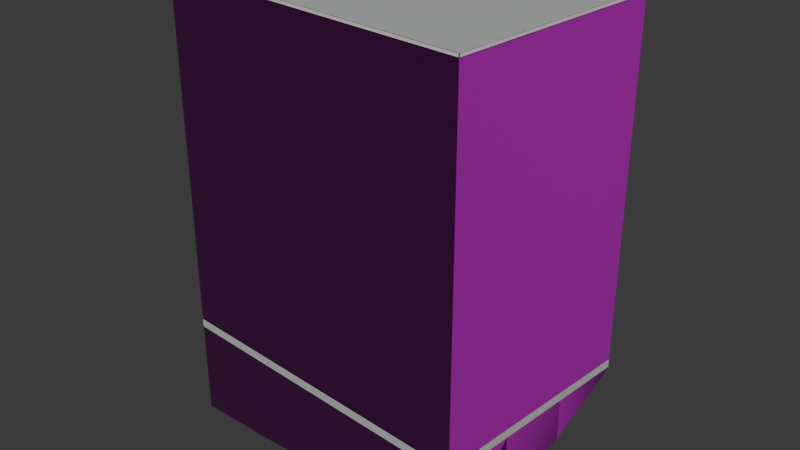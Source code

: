 # Source: osm-way-49379084.blend  (saved by Blender 5.2.45; exported with 4.5.12 LTS)
import bpy
from mathutils import Matrix  # noqa: F401  (used for matrix-valued properties, if any)

bpy.ops.wm.read_factory_settings(use_empty=True)
scene = bpy.context.scene
scene.name = 'Scene'

# ---- collections
col_collection = bpy.data.collections.new('Collection'); scene.collection.children.link(col_collection)

# ---- images (referenced by path relative to the original .blend; pixels are not part of the script)
import os
ASSET_DIR = os.environ.get("B2B_ASSET_DIR", "")  # directory of the original .blend (textures are referenced by path, not embedded)
HERE = os.path.dirname(os.path.abspath(__file__))  # packed textures are extracted next to this script under _unpacked/

def load_image(name, relpath, width, height, colorspace="sRGB"):
    """Load a texture the original file referenced (path relative to the .blend, or extracted next to this script)."""
    p = next((c for c in (os.path.join(HERE, relpath), os.path.join(ASSET_DIR, relpath)) if relpath and os.path.exists(c)), "")
    if p:
        img = bpy.data.images.load(p, check_existing=True)
        img.name = name
    else:  # same state as the original file: an image datablock whose file is absent (Cycles renders it pink)
        img = bpy.data.images.new(name, width, height)
        img.source = "FILE"
        img.filepath = "//" + (relpath or name)
    img.colorspace_settings.name = colorspace
    return img
img_plaster001_1k_jpg_color_jpg = load_image('Plaster001_1K-JPG_Color.jpg', 'Plaster001_1K-JPG_Color.jpg', 1024, 1024, 'sRGB')
img_plaster001_1k_jpg_normalgl_jpg = load_image('Plaster001_1K-JPG_NormalGL.jpg', 'Plaster001_1K-JPG_NormalGL.jpg', 1024, 1024, 'Non-Color')
img_plaster001_1k_jpg_roughness_jpg = load_image('Plaster001_1K-JPG_Roughness.jpg', 'Plaster001_1K-JPG_Roughness.jpg', 1024, 1024, 'Non-Color')
img_concrete034_1k_jpg_color_jpg = load_image('Concrete034_1K-JPG_Color.jpg', 'Concrete034_1K-JPG_Color.jpg', 1024, 1024, 'sRGB')
img_concrete034_1k_jpg_normalgl_jpg = load_image('Concrete034_1K-JPG_NormalGL.jpg', 'Concrete034_1K-JPG_NormalGL.jpg', 1024, 1024, 'Non-Color')
img_concrete034_1k_jpg_roughness_jpg = load_image('Concrete034_1K-JPG_Roughness.jpg', 'Concrete034_1K-JPG_Roughness.jpg', 1024, 1024, 'Non-Color')

# ---- materials (node trees are filled in below, after node groups)
mat_reality_aged_pale_plaster = bpy.data.materials.new('reality aged pale plaster')
mat_reality_concrete_plinth = bpy.data.materials.new('reality concrete plinth')
mat_reality_pale_aluminum_sill = bpy.data.materials.new('reality pale aluminum sill')
mat_reality_flat_weathered_roof = bpy.data.materials.new('reality flat weathered roof')
mat_building_foundation = bpy.data.materials.new('building foundation')

# ---- material node trees
mat_reality_aged_pale_plaster.use_nodes = True; mat_reality_aged_pale_plaster.node_tree.nodes.clear()
_N = mat_reality_aged_pale_plaster.node_tree.nodes; _L = mat_reality_aged_pale_plaster.node_tree.links
n0 = _N.new('ShaderNodeBsdfPrincipled'); n0.name = 'Principled BSDF'; n0.location = (-200, 100)
n0.inputs[10].default_value = 0.005
n1 = _N.new('ShaderNodeOutputMaterial'); n1.name = 'Material Output'; n1.location = (200, 100)
n2 = _N.new('ShaderNodeTexImage'); n2.name = 'Image Texture'; n2.location = (0, 0)
n2.image = img_plaster001_1k_jpg_color_jpg
n3 = _N.new('ShaderNodeTexCoord'); n3.name = 'Texture Coordinate'; n3.location = (0, 0)
n4 = _N.new('ShaderNodeMapping'); n4.name = 'Source physical UV scale'; n4.location = (0, 0)
n4.inputs[3].default_value = (3.0, 3.0, 1.0)
n5 = _N.new('ShaderNodeTexImage'); n5.name = 'Image Texture.001'; n5.location = (0, 0)
n5.image = img_plaster001_1k_jpg_normalgl_jpg
n6 = _N.new('ShaderNodeNormalMap'); n6.name = 'Normal Map'; n6.location = (0, 0)
n6.width = 160
n7 = _N.new('ShaderNodeTexImage'); n7.name = 'Image Texture.002'; n7.location = (0, 0)
n7.image = img_plaster001_1k_jpg_roughness_jpg
_L.new(n0.outputs[0], n1.inputs[0])
_L.new(n3.outputs[2], n4.inputs[0])
_L.new(n4.outputs[0], n2.inputs[0])
_L.new(n2.outputs[0], n0.inputs[0])
_L.new(n4.outputs[0], n5.inputs[0])
_L.new(n5.outputs[0], n6.inputs[1])
_L.new(n6.outputs[0], n0.inputs[5])
_L.new(n4.outputs[0], n7.inputs[0])
_L.new(n7.outputs[0], n0.inputs[2])
n1.is_active_output = True
mat_reality_concrete_plinth.use_nodes = True; mat_reality_concrete_plinth.node_tree.nodes.clear()
_N = mat_reality_concrete_plinth.node_tree.nodes; _L = mat_reality_concrete_plinth.node_tree.links
n0 = _N.new('ShaderNodeBsdfPrincipled'); n0.name = 'Principled BSDF'; n0.location = (-200, 100)
n0.inputs[0].default_value = (0.4549, 0.4941, 0.4549, 1.0)
n0.inputs[2].default_value = 0.83
n0.inputs[10].default_value = 0.005
n1 = _N.new('ShaderNodeOutputMaterial'); n1.name = 'Material Output'; n1.location = (200, 100)
_L.new(n0.outputs[0], n1.inputs[0])
n1.is_active_output = True
mat_reality_pale_aluminum_sill.use_nodes = True; mat_reality_pale_aluminum_sill.node_tree.nodes.clear()
_N = mat_reality_pale_aluminum_sill.node_tree.nodes; _L = mat_reality_pale_aluminum_sill.node_tree.links
n0 = _N.new('ShaderNodeBsdfPrincipled'); n0.name = 'Principled BSDF'; n0.location = (-200, 100)
n0.inputs[0].default_value = (0.6941, 0.7059, 0.6627, 1.0)
n0.inputs[2].default_value = 0.83
n0.inputs[10].default_value = 0.005
n1 = _N.new('ShaderNodeOutputMaterial'); n1.name = 'Material Output'; n1.location = (200, 100)
_L.new(n0.outputs[0], n1.inputs[0])
n1.is_active_output = True
mat_reality_flat_weathered_roof.use_nodes = True; mat_reality_flat_weathered_roof.node_tree.nodes.clear()
_N = mat_reality_flat_weathered_roof.node_tree.nodes; _L = mat_reality_flat_weathered_roof.node_tree.links
n0 = _N.new('ShaderNodeBsdfPrincipled'); n0.name = 'Principled BSDF'; n0.location = (-200, 100)
n0.inputs[0].default_value = (0.451, 0.4745, 0.4549, 1.0)
n0.inputs[2].default_value = 0.83
n0.inputs[10].default_value = 0.005
n1 = _N.new('ShaderNodeOutputMaterial'); n1.name = 'Material Output'; n1.location = (200, 100)
_L.new(n0.outputs[0], n1.inputs[0])
n1.is_active_output = True
mat_building_foundation.use_nodes = True; mat_building_foundation.node_tree.nodes.clear()
_N = mat_building_foundation.node_tree.nodes; _L = mat_building_foundation.node_tree.links
n0 = _N.new('ShaderNodeBsdfPrincipled'); n0.name = 'Principled BSDF'; n0.location = (-200, 100)
n0.inputs[10].default_value = 0.005
n1 = _N.new('ShaderNodeOutputMaterial'); n1.name = 'Material Output'; n1.location = (200, 100)
n2 = _N.new('ShaderNodeTexImage'); n2.name = 'Image Texture'; n2.location = (0, 0)
n2.image = img_concrete034_1k_jpg_color_jpg
n3 = _N.new('ShaderNodeTexCoord'); n3.name = 'Texture Coordinate'; n3.location = (0, 0)
n4 = _N.new('ShaderNodeMapping'); n4.name = 'Source physical UV scale'; n4.location = (0, 0)
n4.inputs[3].default_value = (3.636, 7.273, 1.0)
n5 = _N.new('ShaderNodeTexImage'); n5.name = 'Image Texture.001'; n5.location = (0, 0)
n5.image = img_concrete034_1k_jpg_normalgl_jpg
n6 = _N.new('ShaderNodeNormalMap'); n6.name = 'Normal Map'; n6.location = (0, 0)
n6.width = 160
n7 = _N.new('ShaderNodeTexImage'); n7.name = 'Image Texture.002'; n7.location = (0, 0)
n7.image = img_concrete034_1k_jpg_roughness_jpg
_L.new(n0.outputs[0], n1.inputs[0])
_L.new(n3.outputs[2], n4.inputs[0])
_L.new(n4.outputs[0], n2.inputs[0])
_L.new(n2.outputs[0], n0.inputs[0])
_L.new(n4.outputs[0], n5.inputs[0])
_L.new(n5.outputs[0], n6.inputs[1])
_L.new(n6.outputs[0], n0.inputs[5])
_L.new(n4.outputs[0], n7.inputs[0])
_L.new(n7.outputs[0], n0.inputs[2])
n1.is_active_output = True

# ---- world
world_world = bpy.data.worlds.new('World'); scene.world = world_world
world_world.use_nodes = True; world_world.node_tree.nodes.clear()
_N = world_world.node_tree.nodes; _L = world_world.node_tree.links
n0 = _N.new('ShaderNodeOutputWorld'); n0.name = 'World Output'; n0.location = (200, 100)
n1 = _N.new('ShaderNodeBackground'); n1.name = 'Background'; n1.location = (-200, 100)
n1.inputs[0].default_value = (0.05088, 0.05088, 0.05088, 1.0)
_L.new(n1.outputs[0], n0.inputs[0])
n0.is_active_output = True
world_world.color = (0.05088, 0.05088, 0.05088)
world_world.sun_shadow_jitter_overblur = 0.0

# ---- meshes
me_reality_49379084_near_reality_aged_pale_plaster = bpy.data.meshes.new('reality 49379084 near reality aged pale plaster')
me_reality_49379084_near_reality_aged_pale_plaster.from_pydata([(3.288, 4.491, 0.0), (7.218, 4.001, 0.0), (7.218, 4.001, 15.0), (3.288, 4.491, 15.0), (7.218, 4.001, 0.0), (6.468, -5.279, 0.0), (6.468, -5.279, 15.0), (7.218, 4.001, 15.0), (6.468, -5.279, 0.0), (-7.222, -4.169, 0.0), (-7.222, -4.169, 15.0), (6.468, -5.279, 15.0), (-7.222, -4.169, 0.0), (-6.482, 5.111, 0.0), (-6.482, 5.111, 15.0), (-7.222, -4.169, 15.0), (-6.482, 5.111, 0.0), (3.288, 4.491, 0.0), (3.288, 4.491, 15.0), (-6.482, 5.111, 15.0)], [], [(0, 2, 1), (0, 3, 2), (4, 6, 5), (4, 7, 6), (8, 10, 9), (8, 11, 10), (12, 14, 13), (12, 15, 14), (16, 18, 17), (16, 19, 18)])
_uv = me_reality_49379084_near_reality_aged_pale_plaster.uv_layers.new(name='Runtime source UV')
_uv.uv.foreach_set('vector', [0.0, 0.0, 1.32, 5.0, 1.32, 0.0, 0.0, 0.0, 0.0, 5.0, 1.32, 5.0, 0.0, 0.0, 3.103, 5.0, 3.103, 0.0, 0.0, 0.0, 0.0, 5.0, 3.103, 5.0, 0.0, 0.0, 4.578, 5.0, 4.578, 0.0, 0.0, 0.0, 0.0, 5.0, 4.578, 5.0, 0.0, 0.0, 3.103, 5.0, 3.103, 0.0, 0.0, 0.0, 0.0, 5.0, 3.103, 5.0, 0.0, 0.0, 3.263, 5.0, 3.263, 0.0, 0.0, 0.0, 0.0, 5.0, 3.263, 5.0])
me_reality_49379084_near_reality_aged_pale_plaster.materials.append(mat_reality_aged_pale_plaster)
me_reality_49379084_near_reality_aged_pale_plaster.update()
me_reality_49379084_near_reality_concrete_plinth = bpy.data.meshes.new('reality 49379084 near reality concrete plinth')
me_reality_49379084_near_reality_concrete_plinth.from_pydata([(3.288, 4.495, 0.0), (7.218, 4.005, 0.0), (7.218, 4.005, 0.36), (3.288, 4.495, 0.36), (7.222, 4.001, 0.0), (6.472, -5.279, 0.0), (6.472, -5.279, 0.36), (7.222, 4.001, 0.36), (6.468, -5.283, 0.0), (-7.222, -4.173, 0.0), (-7.222, -4.173, 0.36), (6.468, -5.283, 0.36), (-7.226, -4.169, 0.0), (-6.486, 5.111, 0.0), (-6.486, 5.111, 0.36), (-7.226, -4.169, 0.36), (-6.482, 5.115, 0.0), (3.288, 4.495, 0.0), (3.288, 4.495, 0.36), (-6.482, 5.115, 0.36)], [], [(0, 2, 1), (0, 3, 2), (4, 6, 5), (4, 7, 6), (8, 10, 9), (8, 11, 10), (12, 14, 13), (12, 15, 14), (16, 18, 17), (16, 19, 18)])
_uv = me_reality_49379084_near_reality_concrete_plinth.uv_layers.new(name='Runtime source UV')
_uv.uv.foreach_set('vector', [0.0, 0.0, 1.32, 0.12, 1.32, 0.0, 0.0, 0.0, 0.0, 0.12, 1.32, 0.12, 0.0, 0.0, 3.103, 0.12, 3.103, 0.0, 0.0, 0.0, 0.0, 0.12, 3.103, 0.12, 0.0, 0.0, 4.578, 0.12, 4.578, 0.0, 0.0, 0.0, 0.0, 0.12, 4.578, 0.12, 0.0, 0.0, 3.103, 0.12, 3.103, 0.0, 0.0, 0.0, 0.0, 0.12, 3.103, 0.12, 0.0, 0.0, 3.263, 0.12, 3.263, 0.0, 0.0, 0.0, 0.0, 0.12, 3.263, 0.12])
me_reality_49379084_near_reality_concrete_plinth.materials.append(mat_reality_concrete_plinth)
me_reality_49379084_near_reality_concrete_plinth.update()
me_reality_49379084_near_reality_pale_aluminum_sill = bpy.data.meshes.new('reality 49379084 near reality pale aluminum sill')
me_reality_49379084_near_reality_pale_aluminum_sill.from_pydata([(3.292, 4.521, 14.89), (7.222, 4.031, 14.89), (7.222, 4.031, 15.0), (3.292, 4.521, 15.0), (7.248, 3.999, 14.89), (6.498, -5.281, 14.89), (6.498, -5.281, 15.0), (7.248, 3.999, 15.0), (6.466, -5.309, 14.89), (-7.224, -4.199, 14.89), (-7.224, -4.199, 15.0), (6.466, -5.309, 15.0), (-7.252, -4.167, 14.89), (-6.512, 5.113, 14.89), (-6.512, 5.113, 15.0), (-7.252, -4.167, 15.0), (-6.48, 5.141, 14.89), (3.29, 4.521, 14.89), (3.29, 4.521, 15.0), (-6.48, 5.141, 15.0)], [], [(0, 2, 1), (0, 3, 2), (4, 6, 5), (4, 7, 6), (8, 10, 9), (8, 11, 10), (12, 14, 13), (12, 15, 14), (16, 18, 17), (16, 19, 18)])
_uv = me_reality_49379084_near_reality_pale_aluminum_sill.uv_layers.new(name='Runtime source UV')
_uv.uv.foreach_set('vector', [0.0, 4.963, 1.32, 5.0, 1.32, 4.963, 0.0, 4.963, 0.0, 5.0, 1.32, 5.0, 0.0, 4.963, 3.103, 5.0, 3.103, 4.963, 0.0, 4.963, 0.0, 5.0, 3.103, 5.0, 0.0, 4.963, 4.578, 5.0, 4.578, 4.963, 0.0, 4.963, 0.0, 5.0, 4.578, 5.0, 0.0, 4.963, 3.103, 5.0, 3.103, 4.963, 0.0, 4.963, 0.0, 5.0, 3.103, 5.0, 0.0, 4.963, 3.263, 5.0, 3.263, 4.963, 0.0, 4.963, 0.0, 5.0, 3.263, 5.0])
me_reality_49379084_near_reality_pale_aluminum_sill.materials.append(mat_reality_pale_aluminum_sill)
me_reality_49379084_near_reality_pale_aluminum_sill.update()
me_reality_49379084_near_reality_flat_weathered_roof = bpy.data.meshes.new('reality 49379084 near reality flat weathered roof')
me_reality_49379084_near_reality_flat_weathered_roof.from_pydata([(-7.222, -4.169, 15.0), (-6.482, 5.111, 15.0), (3.288, 4.491, 15.0), (3.288, 4.491, 15.0), (-7.222, -4.169, 15.0), (3.288, 4.491, 15.0), (7.218, 4.001, 15.0), (7.218, 4.001, 15.0), (-7.222, -4.169, 15.0), (7.218, 4.001, 15.0), (6.468, -5.279, 15.0), (6.468, -5.279, 15.0)], [], [(0, 2, 1), (4, 6, 5), (8, 10, 9)])
_uv = me_reality_49379084_near_reality_flat_weathered_roof.uv_layers.new(name='Runtime source UV')
_uv.uv.foreach_set('vector', [-52.33, 87.03, -49.7, 84.86, -49.7, 87.03, -52.33, 87.03, -48.72, 84.99, -48.72, 87.03, -52.33, 87.03, -48.9, 87.31, -48.9, 87.03])
me_reality_49379084_near_reality_flat_weathered_roof.materials.append(mat_reality_flat_weathered_roof)
me_reality_49379084_near_reality_flat_weathered_roof.update()
me_building_foundation_49379084 = bpy.data.meshes.new('building foundation 49379084')
me_building_foundation_49379084.from_pydata([(3.288, 4.491, -0.07237), (7.218, 4.001, -0.05), (3.288, 4.491, 0.0), (7.218, 4.001, 0.0), (7.218, 4.001, -0.05), (6.968, 0.9077, -1.776), (7.218, 4.001, 0.0), (6.968, 0.9077, 0.0), (6.968, 0.9077, -1.776), (6.718, -2.186, -2.633), (6.968, 0.9077, 0.0), (6.718, -2.186, 0.0), (6.718, -2.186, -2.633), (6.468, -5.279, -3.92), (6.718, -2.186, 0.0), (6.468, -5.279, 0.0), (6.468, -5.279, -3.92), (3.046, -5.002, -3.375), (6.468, -5.279, 0.0), (3.046, -5.002, 0.0), (3.046, -5.002, -3.375), (-0.377, -4.724, -3.404), (3.046, -5.002, 0.0), (-0.377, -4.724, 0.0), (-0.377, -4.724, -3.404), (-3.799, -4.446, -3.775), (-0.377, -4.724, 0.0), (-3.799, -4.446, 0.0), (-3.799, -4.446, -3.775), (-7.222, -4.169, -4.026), (-3.799, -4.446, 0.0), (-7.222, -4.169, 0.0), (-7.222, -4.169, -4.026), (-6.975, -1.076, -2.556), (-7.222, -4.169, 0.0), (-6.975, -1.076, 0.0), (-6.975, -1.076, -2.556), (-6.729, 2.018, -1.271), (-6.975, -1.076, 0.0), (-6.729, 2.018, 0.0), (-6.729, 2.018, -1.271), (-6.482, 5.111, -0.2276), (-6.729, 2.018, 0.0), (-6.482, 5.111, 0.0), (-6.482, 5.111, -0.2276), (-3.225, 4.904, -0.1871), (-6.482, 5.111, 0.0), (-3.225, 4.904, 0.0), (-3.225, 4.904, -0.1871), (0.03133, 4.698, -0.1661), (-3.225, 4.904, 0.0), (0.03133, 4.698, 0.0), (0.03133, 4.698, -0.1661), (3.288, 4.491, -0.07237), (0.03133, 4.698, 0.0), (3.288, 4.491, 0.0)], [], [(0, 2, 1), (1, 2, 3), (4, 6, 5), (5, 6, 7), (8, 10, 9), (9, 10, 11), (12, 14, 13), (13, 14, 15), (16, 18, 17), (17, 18, 19), (20, 22, 21), (21, 22, 23), (24, 26, 25), (25, 26, 27), (28, 30, 29), (29, 30, 31), (32, 34, 33), (33, 34, 35), (36, 38, 37), (37, 38, 39), (40, 42, 41), (41, 42, 43), (44, 46, 45), (45, 46, 47), (48, 50, 49), (49, 50, 51), (52, 54, 53), (53, 54, 55)])
_uv = me_building_foundation_49379084.uv_layers.new(name='Runtime source UV')
_uv.uv.foreach_set('vector', [0.0, 0.0, 0.0, 1.0, 1.0, 0.0, 1.0, 0.0, 0.0, 1.0, 1.0, 1.0, 0.0, 0.0, 0.0, 1.0, 0.3333, 0.0, 0.3333, 0.0, 0.0, 1.0, 0.3333, 1.0, 0.3333, 0.0, 0.3333, 1.0, 0.6667, 0.0, 0.6667, 0.0, 0.3333, 1.0, 0.6667, 1.0, 0.6667, 0.0, 0.6667, 1.0, 1.0, 0.0, 1.0, 0.0, 0.6667, 1.0, 1.0, 1.0, 0.0, 0.0, 0.0, 1.0, 0.25, 0.0, 0.25, 0.0, 0.0, 1.0, 0.25, 1.0, 0.25, 0.0, 0.25, 1.0, 0.5, 0.0, 0.5, 0.0, 0.25, 1.0, 0.5, 1.0, 0.5, 0.0, 0.5, 1.0, 0.75, 0.0, 0.75, 0.0, 0.5, 1.0, 0.75, 1.0, 0.75, 0.0, 0.75, 1.0, 1.0, 0.0, 1.0, 0.0, 0.75, 1.0, 1.0, 1.0, 0.0, 0.0, 0.0, 1.0, 0.3333, 0.0, 0.3333, 0.0, 0.0, 1.0, 0.3333, 1.0, 0.3333, 0.0, 0.3333, 1.0, 0.6667, 0.0, 0.6667, 0.0, 0.3333, 1.0, 0.6667, 1.0, 0.6667, 0.0, 0.6667, 1.0, 1.0, 0.0, 1.0, 0.0, 0.6667, 1.0, 1.0, 1.0, 0.0, 0.0, 0.0, 1.0, 0.3333, 0.0, 0.3333, 0.0, 0.0, 1.0, 0.3333, 1.0, 0.3333, 0.0, 0.3333, 1.0, 0.6667, 0.0, 0.6667, 0.0, 0.3333, 1.0, 0.6667, 1.0, 0.6667, 0.0, 0.6667, 1.0, 1.0, 0.0, 1.0, 0.0, 0.6667, 1.0, 1.0, 1.0])
me_building_foundation_49379084.materials.append(mat_building_foundation)
me_building_foundation_49379084.update()

# ---- objects
ob_osm_way_49379084 = bpy.data.objects.new('osm-way-49379084', None)
ob_reality_49379084_near_reality_aged_pale_plaster = bpy.data.objects.new('reality 49379084 near reality aged pale plaster', me_reality_49379084_near_reality_aged_pale_plaster)
ob_reality_49379084_near_reality_concrete_plinth = bpy.data.objects.new('reality 49379084 near reality concrete plinth', me_reality_49379084_near_reality_concrete_plinth)
ob_reality_49379084_near_reality_pale_aluminum_sill = bpy.data.objects.new('reality 49379084 near reality pale aluminum sill', me_reality_49379084_near_reality_pale_aluminum_sill)
ob_reality_49379084_near_reality_flat_weathered_roof = bpy.data.objects.new('reality 49379084 near reality flat weathered roof', me_reality_49379084_near_reality_flat_weathered_roof)
ob_building_foundation_49379084 = bpy.data.objects.new('building foundation 49379084', me_building_foundation_49379084)

# ---- transforms, parenting, visibility, modifiers, constraints
ob_osm_way_49379084.location = (0.0, 0.0, 0.0)
ob_reality_49379084_near_reality_aged_pale_plaster.parent = ob_osm_way_49379084
ob_reality_49379084_near_reality_aged_pale_plaster.location = (0.0, 0.0, 0.0)
ob_reality_49379084_near_reality_concrete_plinth.parent = ob_osm_way_49379084
ob_reality_49379084_near_reality_concrete_plinth.location = (0.0, 0.0, 0.0)
ob_reality_49379084_near_reality_pale_aluminum_sill.parent = ob_osm_way_49379084
ob_reality_49379084_near_reality_pale_aluminum_sill.location = (0.0, 0.0, 0.0)
ob_reality_49379084_near_reality_flat_weathered_roof.parent = ob_osm_way_49379084
ob_reality_49379084_near_reality_flat_weathered_roof.location = (0.0, 0.0, 0.0)
ob_building_foundation_49379084.parent = ob_osm_way_49379084
ob_building_foundation_49379084.location = (0.0, 0.0, 0.0)

# ---- collection membership
col_collection.objects.link(ob_osm_way_49379084)
col_collection.objects.link(ob_reality_49379084_near_reality_aged_pale_plaster)
col_collection.objects.link(ob_reality_49379084_near_reality_concrete_plinth)
col_collection.objects.link(ob_reality_49379084_near_reality_pale_aluminum_sill)
col_collection.objects.link(ob_reality_49379084_near_reality_flat_weathered_roof)
col_collection.objects.link(ob_building_foundation_49379084)

# ---- scene / render settings (as saved in the file)
scene.frame_start = 1; scene.frame_end = 250; scene.frame_set(1)
scene.render.engine = 'BLENDER_EEVEE_NEXT'
scene.render.bake_bias = 0.0
scene.render.bake_samples = 0
scene.render.compositor_device = 'GPU'
scene.eevee.use_volume_custom_range = False
scene.eevee.fast_gi_thickness_near = 0.1
scene.eevee.fast_gi_thickness_far = 0.0
scene.eevee.ray_tracing_options.screen_trace_thickness = 0.1
bpy.context.view_layer.update()

# ---- added for rendering (the .blend has no active camera and no usable light): camera, sun
cam_auto = bpy.data.cameras.new('AutoCamera')
cam_auto.lens = 50.0
cam_auto.sensor_width = 36.0
cam_auto.clip_end = 1000.0
ob_auto_camera = bpy.data.objects.new('AutoCamera', cam_auto)
scene.collection.objects.link(ob_auto_camera)
ob_auto_camera.location = (24.15, -29.0664, 24.8088)
ob_auto_camera.rotation_euler = (1.09748, -7.21219e-08, 0.694738)
scene.camera = ob_auto_camera
light_auto_sun = bpy.data.lights.new('AutoSun', 'SUN')
light_auto_sun.energy = 3.0
light_auto_sun.angle = 0.0523599
ob_auto_sun = bpy.data.objects.new('AutoSun', light_auto_sun)
scene.collection.objects.link(ob_auto_sun)
ob_auto_sun.rotation_euler = (0.872665, 0.174533, 0.523599)
bpy.context.view_layer.update()
